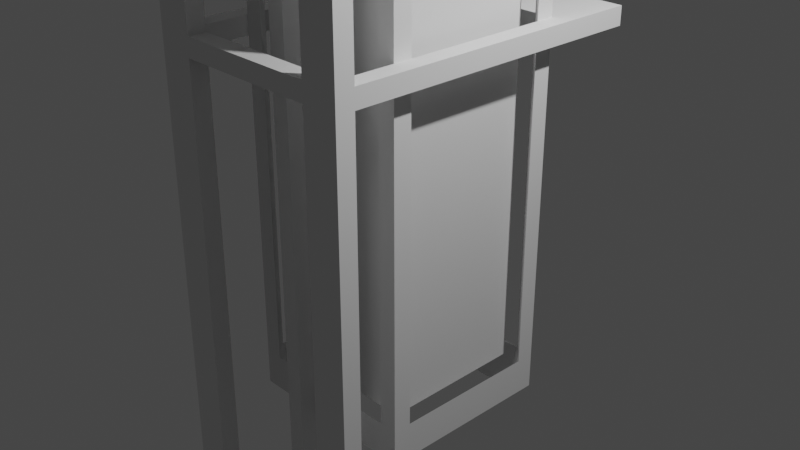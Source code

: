 # Source: FLWlamp.blend  (saved by Blender 2.82.7; exported with 4.5.12 LTS)
import bpy
from mathutils import Matrix  # noqa: F401  (used for matrix-valued properties, if any)

bpy.ops.wm.read_factory_settings(use_empty=True)
scene = bpy.context.scene
scene.name = 'Scene'

# ---- collections
col_collection = bpy.data.collections.new('Collection'); scene.collection.children.link(col_collection)

# ---- world
world_world = bpy.data.worlds.new('World'); scene.world = world_world
world_world.use_nodes = True; world_world.node_tree.nodes.clear()
_N = world_world.node_tree.nodes; _L = world_world.node_tree.links
n0 = _N.new('ShaderNodeOutputWorld'); n0.name = 'World Output'; n0.location = (300, 300)
n1 = _N.new('ShaderNodeBackground'); n1.name = 'Background'; n1.location = (10, 300)
n1.inputs[0].default_value = (0.05088, 0.05088, 0.05088, 1.0)
_L.new(n1.outputs[0], n0.inputs[0])
n0.is_active_output = True
world_world.color = (0.05088, 0.05088, 0.05088)
world_world.use_sun_shadow = False
world_world.sun_shadow_jitter_overblur = 0.0

# ---- cameras
cam_camera = bpy.data.cameras.new('Camera')
cam_camera.clip_end = 100.0
cam_camera.ortho_scale = 7.314

# ---- lights
light_light = bpy.data.lights.new('Light', 'POINT')
light_light.transmission_factor = 0.0
light_light.energy = 1000.0
light_light.shadow_soft_size = 0.1
light_light.shadow_maximum_resolution = 0.006
light_light.use_absolute_resolution = True

# ---- meshes
me_cube_001 = bpy.data.meshes.new('Cube.001')
me_cube_001.from_pydata([(-1.0, -1.0, -2.0), (-1.0, -1.0, 4.0), (-1.0, 1.0, -2.0), (-1.0, 1.0, 4.0), (1.0, -1.0, -2.0), (1.0, -1.0, 4.0), (1.0, 1.0, -2.0), (1.0, 1.0, 4.0), (-1.0, -0.8, -1.6), (-1.0, -0.8, 3.6), (-1.0, 0.8, 3.6), (-1.0, 0.8, -1.6), (-0.8, 1.0, -1.6), (-0.8, 1.0, 3.6), (0.8, 1.0, 3.6), (0.8, 1.0, -1.6), (1.0, 0.8, -1.6), (1.0, 0.8, 3.6), (1.0, -0.8, 3.6), (1.0, -0.8, -1.6), (0.8, -1.0, -1.6), (0.8, -1.0, 3.6), (-0.8, -1.0, 3.6), (-0.8, -1.0, -1.6), (-0.8, 0.8, -2.0), (0.8, 0.8, -2.0), (0.8, -0.8, -2.0), (-0.8, -0.8, -2.0), (0.8, 0.8, 4.0), (-0.8, 0.8, 4.0), (-0.8, -0.8, 4.0), (0.8, -0.8, 4.0), (-1.0, 1.0, 1.9), (-1.0, 0.8, 1.9), (-0.8, 1.0, 1.9), (1.0, 1.0, 1.9), (0.8, 1.0, 1.9), (1.0, 0.8, 1.9), (-1.0, -1.0, 1.9), (-1.0, -0.8, 1.9), (-0.8, -1.0, 1.9), (1.0, -1.0, 1.9), (1.0, -0.8, 1.9), (0.8, -1.0, 1.9), (1.0, -1.0, 2.1), (1.0, -0.8, 2.1), (0.8, -1.0, 2.1), (1.0, 1.0, 2.1), (0.8, 1.0, 2.1), (1.0, 0.8, 2.1), (-1.0, -1.0, 2.1), (-1.0, -0.8, 2.1), (-0.8, -1.0, 2.1), (-1.0, 1.0, 2.1), (-1.0, 0.8, 2.1), (-0.8, 1.0, 2.1), (-1.0, 1.8, 2.1), (-1.0, 1.8, 1.9), (-0.8, 1.8, 2.1), (-0.8, 1.8, 1.9), (1.0, 1.8, 2.1), (1.0, 1.8, 1.9), (0.8, 1.8, 2.1), (0.8, 1.8, 1.9), (-1.2, 1.0, 2.1), (-1.2, 1.0, 1.9), (-1.2, 0.8, 2.1), (-1.2, 0.8, 1.9), (-1.2, -1.0, 1.9), (-1.2, -0.8, 1.9), (-1.2, -1.0, 2.1), (-1.2, -0.8, 2.1), (-1.2, 1.8, 2.1), (-1.2, 1.8, 1.9), (-1.0, -1.6, 1.9), (-0.8, -1.6, 1.9), (1.0, -1.6, 2.1), (1.0, -1.6, 1.9), (0.8, -1.6, 2.1), (0.8, -1.6, 1.9), (-1.0, -1.6, 2.1), (-0.8, -1.6, 2.1), (-1.2, -1.6, 1.9), (-1.2, -1.6, 2.1), (1.2, 1.0, 2.1), (1.2, 1.0, 1.9), (1.2, 0.8, 2.1), (1.2, 0.8, 1.9), (1.2, -1.0, 2.1), (1.2, -1.0, 1.9), (1.2, -0.8, 2.1), (1.2, -0.8, 1.9), (1.2, 1.8, 2.1), (1.2, 1.8, 1.9), (1.2, -1.6, 2.1), (1.2, -1.6, 1.9), (-1.0, -1.8, 1.9), (-0.8, -1.8, 1.9), (1.0, -1.8, 2.1), (1.0, -1.8, 1.9), (0.8, -1.8, 2.1), (0.8, -1.8, 1.9), (-1.0, -1.8, 2.1), (-0.8, -1.8, 2.1), (-1.2, -1.8, 1.9), (-1.2, -1.8, 2.1), (1.2, -1.8, 2.1), (1.2, -1.8, 1.9), (1.2, -1.8, 4.0), (1.2, -1.6, 4.0), (1.0, -1.6, 4.0), (1.0, -1.8, 4.0), (0.8, -1.6, 4.0), (-1.0, -1.6, 4.0), (-0.8, -1.6, 4.0), (-1.2, -1.6, 4.0), (0.8, -1.8, 4.0), (-1.0, -1.8, 4.0), (-0.8, -1.8, 4.0), (-1.2, -1.8, 4.0), (1.2, -1.8, 5.0), (1.2, -1.6, 5.0), (1.0, -1.6, 5.0), (1.0, -1.8, 5.0), (0.8, -1.6, 5.0), (-1.0, -1.6, 5.0), (-0.8, -1.6, 5.0), (-1.2, -1.6, 5.0), (0.8, -1.8, 5.0), (-1.0, -1.8, 5.0), (-0.8, -1.8, 5.0), (-1.2, -1.8, 5.0), (-1.0, -1.6, -7.0), (-0.8, -1.6, -7.0), (1.0, -1.6, -7.0), (0.8, -1.6, -7.0), (0.8, -1.8, -7.0), (1.0, -1.8, -7.0), (-1.2, -1.6, -7.0), (1.2, -1.6, -7.0), (-1.0, -1.8, -7.0), (-0.8, -1.8, -7.0), (-1.2, -1.8, -7.0), (1.2, -1.8, -7.0), (-1.2, -1.8, -6.4), (-1.2, -1.6, -6.4), (-0.8, -1.8, -6.4), (0.8, -1.8, -6.4), (1.2, -1.8, -6.4), (1.2, -1.6, -6.4), (1.0, -1.6, -6.4), (0.8, -1.6, -6.4), (1.0, -1.8, -6.4), (-0.8, -1.6, -6.4), (-1.0, -1.6, -6.4), (-1.0, -1.8, -6.4), (0.8, -1.8, 4.4), (-0.8, -1.8, 4.4), (1.0, -1.6, 4.4), (0.8, -1.6, 4.4), (1.2, -1.6, 4.4), (-1.0, -1.6, 4.4), (-0.8, -1.6, 4.4), (-1.0, -1.8, 4.4), (-1.2, -1.8, 4.4), (1.2, -1.8, 4.4), (1.0, -1.8, 4.4), (-1.2, -1.6, 4.4), (0.8, -1.6, 1.9), (0.8, -1.8, 1.9), (1.2, -1.8, 1.9), (0.8, -1.8, -6.4), (1.2, -1.8, -6.4), (0.8, -1.6, -6.4), (-0.2, -1.6, 5.0), (-0.2, -1.8, 5.0), (-0.2, -1.6, 4.4), (-0.2, -1.8, 4.4), (0.2, -1.8, 4.4), (0.2, -1.6, 5.0), (0.2, -1.8, 5.0), (0.2, -1.6, 4.4), (0.4, -1.8, 4.4), (0.4, -1.6, 5.0), (0.4, -1.8, 5.0), (0.4, -1.6, 4.4), (-0.4, -1.6, 5.0), (-0.4, -1.8, 5.0), (-0.4, -1.6, 4.4), (-0.4, -1.8, 4.4), (-0.8, -1.8, 4.8), (0.8, -1.6, 4.8), (-1.0, -1.6, 4.8), (-1.0, -1.8, 4.8), (1.0, -1.8, 4.8), (-1.2, -1.6, 4.8), (0.8, -1.8, 4.8), (1.0, -1.6, 4.8), (1.2, -1.6, 4.8), (-0.8, -1.6, 4.8), (-1.2, -1.8, 4.8), (1.2, -1.8, 4.8), (-0.2, -1.6, 4.8), (-0.2, -1.8, 4.8), (0.2, -1.8, 4.8), (0.2, -1.6, 4.8), (0.4, -1.8, 4.8), (0.4, -1.6, 4.8), (-0.4, -1.6, 4.8), (-0.4, -1.8, 4.8), (-1.2, -1.6, -6.8), (0.8, -1.8, -6.8), (1.2, -1.8, -6.8), (1.0, -1.6, -6.8), (-0.8, -1.6, -6.8), (-1.0, -1.8, -6.8), (-1.2, -1.8, -6.8), (-0.8, -1.8, -6.8), (1.2, -1.6, -6.8), (0.8, -1.6, -6.8), (1.0, -1.8, -6.8), (-1.0, -1.6, -6.8), (-0.2, -1.6, -7.0), (-0.2, -1.8, -7.0), (-0.2, -1.6, -6.4), (-0.2, -1.8, -6.4), (-0.2, -1.6, -6.8), (-0.2, -1.8, -6.8), (0.2, -1.6, -6.4), (0.2, -1.6, -6.8), (0.2, -1.6, -7.0), (0.2, -1.8, -7.0), (0.2, -1.8, -6.4), (0.2, -1.8, -6.8), (0.4, -1.6, -6.4), (0.4, -1.6, -6.8), (0.4, -1.6, -7.0), (0.4, -1.8, -7.0), (0.4, -1.8, -6.4), (0.4, -1.8, -6.8), (-0.4, -1.6, -7.0), (-0.4, -1.8, -7.0), (-0.4, -1.8, -6.4), (-0.4, -1.8, -6.8), (-0.4, -1.6, -6.4), (-0.4, -1.6, -6.8), (-0.4, -1.0, -6.4), (-0.2, -1.0, -6.4), (-0.4, -1.0, -6.8), (-0.2, -1.0, -6.8), (0.2, -1.0, -6.4), (0.2, -1.0, -6.8), (0.4, -1.0, -6.4), (0.4, -1.0, -6.8), (0.4, -1.0, 4.4), (0.2, -1.0, 4.4), (-0.2, -1.0, 4.4), (-0.4, -1.0, 4.4), (-0.2, -1.0, 4.8), (0.2, -1.0, 4.8), (0.4, -1.0, 4.8), (-0.4, -1.0, 4.8), (0.2, -1.2, 4.4), (0.2, -1.2, 4.8), (0.4, -1.2, 4.8), (0.4, -1.2, 4.4), (-0.4, -1.2, 4.4), (-0.4, -1.2, 4.8), (-0.2, -1.2, 4.8), (-0.2, -1.2, 4.4), (0.2, -1.2, -6.4), (0.4, -1.2, -6.4), (0.4, -1.2, -6.8), (0.2, -1.2, -6.8), (-0.2, -1.2, -6.8), (-0.4, -1.2, -6.8), (-0.4, -1.2, -6.4), (-0.2, -1.2, -6.4), (0.2, -1.0, 4.0), (0.2, -1.0, 3.6), (0.2, -0.8, 4.0), (0.4, -1.0, 4.0), (0.4, -1.0, 3.6), (0.4, -0.8, 4.0), (-0.396, -1.0, 4.0), (-0.4, -1.0, 3.6), (-0.4, -0.8, 4.0), (-0.2, -1.0, 4.0), (-0.2, -1.0, 3.6), (-0.2, -0.8, 4.0), (0.2, -1.0, -2.0), (0.2, -1.0, -1.6), (0.2, -0.8, -2.0), (0.4, -1.0, -2.0), (0.4, -1.0, -1.6), (0.4, -0.8, -2.0), (-0.4, -1.0, -2.0), (-0.4, -1.0, -1.6), (-0.4, -0.8, -2.0), (-0.2, -1.0, -2.0), (-0.2, -1.0, -1.6), (-0.2, -0.8, -2.0)], [], [(23, 8, 27), (17, 14, 28), (22, 9, 30), (13, 10, 29), (12, 11, 24), (21, 18, 31), (50, 1, 9, 51), (1, 3, 10, 9), (32, 2, 11, 33), (2, 0, 8, 11), (53, 3, 13, 55), (3, 7, 14, 13), (35, 6, 15, 36), (6, 2, 12, 15), (47, 7, 17, 49), (7, 5, 18, 17), (41, 4, 19, 42), (4, 6, 16, 19), (44, 5, 21, 46), (284, 1, 22, 285), (38, 0, 23, 40), (293, 4, 20, 294), (2, 6, 25, 24), (6, 4, 26, 25), (296, 0, 27, 298), (0, 2, 24, 27), (7, 3, 29, 28), (3, 1, 30, 29), (281, 5, 31, 283), (5, 7, 28, 31), (20, 19, 26), (16, 15, 25), (39, 40, 23, 8), (297, 298, 27, 23), (8, 27, 24, 11), (12, 24, 25, 15), (16, 25, 26, 19), (48, 49, 17, 14), (18, 31, 28, 17), (282, 283, 31, 21), (14, 28, 29, 13), (10, 29, 30, 9), (54, 55, 13, 10), (45, 46, 21, 18), (11, 12, 34, 33), (2, 32, 34, 12), (50, 51, 71, 70), (15, 16, 37, 36), (6, 35, 37, 16), (35, 36, 63, 61), (51, 52, 40, 39), (40, 52, 50, 38), (0, 38, 39, 8), (19, 20, 43, 42), (4, 41, 43, 20), (60, 47, 84, 92), (5, 44, 45, 18), (42, 43, 46, 45), (61, 60, 92, 93), (7, 47, 48, 14), (36, 37, 49, 48), (47, 49, 86, 84), (1, 50, 52, 22), (9, 22, 52, 51), (39, 33, 67, 69), (3, 53, 54, 10), (33, 34, 55, 54), (39, 38, 68, 69), (48, 47, 60, 62), (53, 56, 72, 64), (77, 41, 89, 95), (60, 61, 63, 62), (57, 56, 58, 59), (59, 63, 62, 58), (34, 36, 63, 59), (53, 55, 58, 56), (37, 42, 91, 87), (48, 55, 58, 62), (34, 32, 57, 59), (64, 65, 67, 66), (68, 70, 71, 69), (65, 64, 72, 73), (67, 66, 71, 69), (54, 53, 64, 66), (57, 32, 65, 73), (56, 57, 73, 72), (32, 33, 67, 65), (50, 70, 83, 80), (54, 51, 71, 66), (76, 78, 112, 110), (220, 211, 136, 137), (83, 82, 104, 105), (102, 103, 118, 117), (46, 43, 41, 44), (75, 74, 80, 81), (68, 38, 74, 82), (70, 68, 82, 83), (88, 89, 91, 90), (89, 88, 94, 95), (85, 84, 86, 87), (87, 91, 90, 86), (84, 85, 93, 92), (219, 213, 134, 135), (41, 42, 91, 89), (45, 49, 86, 90), (35, 61, 93, 85), (44, 76, 94, 88), (37, 35, 85, 87), (45, 44, 88, 90), (34, 36, 48, 55), (54, 51, 39, 33), (37, 42, 45, 49), (102, 96, 97, 103), (99, 98, 100, 101), (100, 101, 97, 103), (96, 102, 105, 104), (98, 99, 107, 106), (83, 105, 119, 115), (218, 212, 143, 139), (95, 94, 106, 107), (81, 80, 113, 114), (216, 210, 138, 142), (94, 76, 110, 109), (239, 211, 136, 237), (200, 193, 129, 131), (199, 192, 125, 126), (198, 197, 122, 121), (209, 190, 130, 187), (197, 191, 124, 122), (100, 98, 111, 116), (106, 94, 109, 108), (147, 101, 169, 171), (98, 106, 108, 111), (80, 83, 115, 113), (105, 102, 117, 119), (126, 125, 129, 130), (121, 122, 123, 120), (122, 124, 128, 123), (183, 124, 128, 184), (125, 127, 131, 129), (201, 198, 121, 120), (196, 194, 123, 128), (207, 191, 124, 183), (194, 201, 120, 123), (193, 190, 130, 129), (192, 195, 127, 125), (195, 200, 131, 127), (132, 133, 141, 140), (135, 134, 137, 136), (138, 132, 140, 142), (134, 139, 143, 137), (240, 133, 141, 241), (221, 214, 133, 132), (217, 215, 140, 141), (212, 220, 137, 143), (210, 221, 132, 138), (215, 216, 142, 140), (213, 218, 139, 134), (245, 214, 133, 240), (147, 151, 173, 171), (77, 95, 149, 150), (96, 104, 144, 155), (82, 74, 154, 145), (107, 99, 152, 148), (97, 96, 155, 146), (74, 75, 153, 154), (146, 153, 75, 97), (104, 82, 145, 144), (95, 107, 148, 149), (79, 77, 150, 151), (99, 101, 147, 152), (115, 119, 164, 167), (113, 115, 167, 161), (117, 118, 157, 163), (111, 108, 165, 166), (116, 111, 166, 156), (108, 109, 160, 165), (110, 112, 159, 158), (244, 242, 146, 153), (109, 110, 158, 160), (114, 113, 161, 162), (119, 117, 163, 164), (44, 41, 77, 76), (75, 79, 78, 81), (79, 78, 76, 77), (50, 80, 74, 38), (78, 100, 103, 81), (79, 151, 173, 168), (148, 107, 170, 172), (101, 79, 168, 169), (171, 173, 168, 169), (188, 162, 157, 189), (156, 159, 112, 78, 100, 116), (114, 162, 157, 118, 103, 81), (181, 176, 177, 178), (208, 202, 174, 186), (186, 174, 175, 187), (204, 203, 175, 180), (206, 204, 180, 184), (185, 181, 178, 182), (202, 205, 179, 174), (174, 179, 180, 175), (159, 185, 182, 156), (196, 206, 184, 128), (205, 207, 183, 179), (179, 183, 184, 180), (126, 186, 187, 130), (199, 208, 186, 126), (176, 188, 189, 177), (203, 209, 187, 175), (177, 189, 209, 203), (162, 188, 208, 199), (264, 263, 259, 260), (156, 182, 206, 196), (176, 181, 205, 202), (182, 178, 204, 206), (178, 177, 203, 204), (263, 262, 255, 259), (167, 164, 200, 195), (161, 167, 195, 192), (163, 157, 190, 193), (166, 165, 201, 194), (185, 159, 191, 207), (156, 166, 194, 196), (165, 160, 198, 201), (158, 159, 191, 197), (189, 157, 190, 209), (160, 158, 197, 198), (162, 161, 192, 199), (164, 163, 193, 200), (244, 153, 214, 245), (150, 149, 218, 213), (155, 144, 216, 215), (145, 154, 221, 210), (148, 152, 220, 212), (146, 155, 215, 217), (154, 153, 214, 221), (238, 147, 211, 239), (144, 145, 210, 216), (149, 148, 212, 218), (151, 150, 213, 219), (152, 147, 211, 220), (242, 225, 227, 243), (228, 224, 226, 229), (228, 232, 225, 224), (229, 226, 222, 230), (230, 222, 223, 231), (243, 227, 223, 241), (236, 230, 231, 237), (235, 229, 230, 236), (234, 238, 232, 228), (271, 270, 250, 252), (225, 232, 233, 227), (227, 233, 231, 223), (151, 234, 235, 219), (151, 147, 238, 234), (219, 235, 236, 135), (135, 236, 237, 136), (232, 238, 239, 233), (233, 239, 237, 231), (217, 243, 241, 141), (146, 242, 243, 217), (275, 274, 249, 248), (224, 225, 242, 244), (226, 245, 240, 222), (222, 240, 241, 223), (252, 250, 251, 253), (247, 246, 248, 249), (277, 276, 246, 247), (276, 275, 248, 246), (274, 277, 247, 249), (273, 272, 253, 251), (270, 273, 251, 250), (272, 271, 252, 253), (255, 254, 260, 259), (257, 256, 258, 261), (267, 266, 257, 261), (268, 267, 261, 258), (266, 269, 256, 257), (262, 265, 254, 255), (269, 268, 258, 256), (265, 264, 260, 254), (185, 207, 264, 265), (181, 185, 265, 262), (205, 181, 262, 263), (207, 205, 263, 264), (176, 202, 268, 269), (188, 176, 269, 266), (202, 208, 267, 268), (208, 188, 266, 267), (235, 234, 271, 272), (228, 229, 273, 270), (229, 235, 272, 273), (234, 228, 270, 271), (226, 224, 277, 274), (244, 245, 275, 276), (224, 244, 276, 277), (245, 226, 274, 275), (262, 265, 271, 270), (266, 269, 277, 276), (288, 289, 280, 279), (287, 278, 280, 289), (281, 278, 279, 282), (5, 281, 282, 21), (279, 280, 283, 282), (278, 281, 283, 280), (255, 254, 281, 278), (1, 284, 286, 30), (22, 30, 286, 285), (287, 284, 285, 288), (278, 287, 288, 279), (284, 287, 289, 286), (285, 286, 289, 288), (256, 257, 284, 287), (294, 295, 292, 291), (293, 290, 292, 295), (299, 290, 291, 300), (4, 293, 295, 26), (20, 26, 295, 294), (290, 293, 294, 291), (0, 296, 297, 23), (300, 301, 298, 297), (299, 296, 298, 301), (290, 299, 301, 292), (291, 292, 301, 300), (296, 299, 300, 297), (279, 282, 294, 291), (288, 285, 297, 300), (247, 246, 296, 299), (250, 290, 293, 252), (265, 271, 252, 293, 294, 282, 281, 254), (266, 276, 246, 296, 297, 285, 284, 257), (270, 262, 255, 278, 279, 291, 290, 250), (277, 269, 256, 287, 288, 300, 299, 247)])
_uv = me_cube_001.uv_layers.new(name='UVMap')
_uv.uv.foreach_set('vector', [0.0, 0.0, 0.0, 0.0, 0.0, 0.0, 0.0, 0.0, 0.0, 0.0, 0.0, 0.0, 0.0, 0.0, 0.0, 0.0, 0.0, 0.0, 0.0, 0.0, 0.0, 0.0, 0.0, 0.0, 0.0, 0.0, 0.0, 0.0, 0.0, 0.0, 0.0, 0.0, 0.0, 0.0, 0.0, 0.0, 0.5625, 0.0, 0.625, 0.0, 0.6114, 0.03386, 0.5557, 0.03386, 0.625, 0.0, 0.625, 0.25, 0.6114, 0.2161, 0.6114, 0.03386, 0.5, 0.25, 0.375, 0.25, 0.3886, 0.2161, 0.5, 0.2161, 0.375, 0.25, 0.375, 0.0, 0.3886, 0.03386, 0.3886, 0.2161, 0.5625, 0.25, 0.625, 0.25, 0.6114, 0.2839, 0.5557, 0.2839, 0.625, 0.25, 0.625, 0.5, 0.6114, 0.4661, 0.6114, 0.2839, 0.5, 0.5, 0.375, 0.5, 0.3886, 0.4661, 0.5, 0.4661, 0.375, 0.5, 0.375, 0.25, 0.3886, 0.2839, 0.3886, 0.4661, 0.5625, 0.5, 0.625, 0.5, 0.6114, 0.5339, 0.5557, 0.5339, 0.625, 0.5, 0.625, 0.75, 0.6114, 0.7161, 0.6114, 0.5339, 0.5, 0.75, 0.375, 0.75, 0.3886, 0.7161, 0.5, 0.7161, 0.375, 0.75, 0.375, 0.5, 0.3886, 0.5339, 0.3886, 0.7161, 0.5625, 0.75, 0.625, 0.75, 0.6114, 0.7839, 0.5557, 0.7839, 0.625, 0.9368, 0.625, 1.0, 0.6114, 0.9661, 0.6114, 0.92, 0.5, 1.0, 0.375, 1.0, 0.3886, 0.9661, 0.5, 0.9661, 0.375, 0.8125, 0.375, 0.75, 0.3886, 0.7839, 0.3886, 0.8294, 0.125, 0.5, 0.375, 0.5, 0.3556, 0.5194, 0.1444, 0.5194, 0.375, 0.5, 0.375, 0.75, 0.3556, 0.7306, 0.3556, 0.5194, 0.1875, 0.75, 0.125, 0.75, 0.1444, 0.7306, 0.1972, 0.7306, 0.125, 0.75, 0.125, 0.5, 0.1444, 0.5194, 0.1444, 0.7306, 0.625, 0.5, 0.875, 0.5, 0.8556, 0.5194, 0.6444, 0.5194, 0.875, 0.5, 0.875, 0.75, 0.8556, 0.7306, 0.8556, 0.5194, 0.6861, 0.75, 0.625, 0.75, 0.6444, 0.7306, 0.696, 0.7306, 0.625, 0.75, 0.625, 0.5, 0.6444, 0.5194, 0.6444, 0.7306, 0.0, 0.0, 0.0, 0.0, 0.0, 0.0, 0.0, 0.0, 0.0, 0.0, 0.0, 0.0, 0.0, 0.0, 0.1943, 0.4831, 0.3886, 0.9661, 0.0, 0.0, 0.0, 0.0, 0.1083, 0.548, 0.1444, 0.7306, 0.0, 0.0, 0.0, 0.0, 0.0, 0.0, 0.1444, 0.5194, 0.0, 0.0, 0.0, 0.0, 0.0, 0.0, 0.3556, 0.5194, 0.0, 0.0, 0.0, 0.0, 0.0, 0.0, 0.3556, 0.7306, 0.0, 0.0, 0.0, 0.0, 0.4586, 0.4004, 0.6114, 0.5339, 0.0, 0.0, 0.0, 0.0, 0.0, 0.0, 0.6444, 0.5194, 0.0, 0.0, 0.0, 0.0, 0.4869, 0.5521, 0.6444, 0.7306, 0.0, 0.0, 0.0, 0.0, 0.0, 0.0, 0.8556, 0.5194, 0.0, 0.0, 0.0, 0.0, 0.0, 0.0, 0.8556, 0.7306, 0.0, 0.0, 0.0, 0.0, 0.4586, 0.2129, 0.6114, 0.2839, 0.0, 0.0, 0.0, 0.0, 0.4586, 0.5879, 0.6114, 0.7839, 0.0, 0.0, 0.0, 0.0, 0.0, 0.0, 0.3057, 0.1419, 0.0, 0.0, 0.375, 0.25, 0.5, 0.25, 0.5, 0.2839, 0.3886, 0.2839, 0.5625, 0.0, 0.5557, 0.03386, 0.5557, 0.03386, 0.5625, 0.0, 0.0, 0.0, 0.0, 0.0, 0.3057, 0.2669, 0.0, 0.0, 0.375, 0.5, 0.5, 0.5, 0.5, 0.5339, 0.3886, 0.5339, 0.5, 0.5, 0.5, 0.4661, 0.5, 0.4661, 0.5, 0.5, 0.0, 0.0, 0.09714, 0.2415, 0.1943, 0.4831, 0.0, 0.0, 0.1943, 0.4831, 0.09714, 0.2415, 0.5625, 1.0, 0.5, 1.0, 0.375, 0.0, 0.5, 0.0, 0.5, 0.03386, 0.3886, 0.03386, 0.0, 0.0, 0.0, 0.0, 0.3057, 0.3919, 0.0, 0.0, 0.375, 0.75, 0.5, 0.75, 0.5, 0.7839, 0.3886, 0.7839, 0.5625, 0.5, 0.5625, 0.5, 0.5625, 0.5, 0.5625, 0.5, 0.625, 0.75, 0.5625, 0.75, 0.5557, 0.7161, 0.6114, 0.7161, 0.0, 0.0, 0.3057, 0.3919, 0.4586, 0.5879, 0.0, 0.0, 0.5, 0.5, 0.5625, 0.5, 0.5625, 0.5, 0.5, 0.5, 0.625, 0.5, 0.5625, 0.5, 0.5557, 0.4661, 0.6114, 0.4661, 0.0, 0.0, 0.3057, 0.2669, 0.4586, 0.4004, 0.0, 0.0, 0.5625, 0.5, 0.5557, 0.5339, 0.5557, 0.5339, 0.5625, 0.5, 0.625, 1.0, 0.5625, 1.0, 0.5557, 0.9661, 0.6114, 0.9661, 0.0, 0.0, 0.0, 0.0, 0.09714, 0.2415, 0.0, 0.0, 0.0, 0.0, 0.0, 0.0, 0.0, 0.0, 0.0, 0.0, 0.625, 0.25, 0.5625, 0.25, 0.5557, 0.2161, 0.6114, 0.2161, 0.0, 0.0, 0.3057, 0.1419, 0.4586, 0.2129, 0.0, 0.0, 0.5, 0.03386, 0.5, 0.0, 0.5, 0.0, 0.5, 0.03386, 0.5557, 0.4661, 0.5625, 0.5, 0.5625, 0.5, 0.5557, 0.4661, 0.5625, 0.25, 0.5625, 0.25, 0.5625, 0.25, 0.5625, 0.25, 0.5, 0.75, 0.5, 0.75, 0.5, 0.75, 0.5, 0.75, 0.5625, 0.5, 0.5, 0.5, 0.5, 0.4661, 0.5557, 0.4661, 0.5, 0.25, 0.5625, 0.25, 0.5557, 0.2839, 0.5, 0.2839, 0.5, 0.2839, 0.5, 0.4661, 0.5557, 0.4661, 0.5557, 0.2839, 0.0, 0.0, 0.0, 0.0, 0.0, 0.0, 0.0, 0.0, 0.5625, 0.25, 0.5557, 0.2839, 0.5557, 0.2839, 0.5625, 0.25, 0.0, 0.0, 0.0, 0.0, 0.0, 0.0, 0.0, 0.0, 0.0, 0.0, 0.0, 0.0, 0.0, 0.0, 0.0, 0.0, 0.5, 0.2839, 0.5, 0.25, 0.5, 0.25, 0.5, 0.2839, 0.5625, 0.25, 0.5, 0.25, 0.5, 0.2161, 0.5557, 0.2161, 0.5, 0.0, 0.5625, 0.0, 0.5557, 0.03386, 0.5, 0.03386, 0.5, 0.25, 0.5625, 0.25, 0.5625, 0.25, 0.5, 0.25, 0.5, 0.2161, 0.5557, 0.2161, 0.5557, 0.03386, 0.5, 0.03386, 0.5557, 0.2161, 0.5625, 0.25, 0.5625, 0.25, 0.5557, 0.2161, 0.5, 0.25, 0.5, 0.25, 0.5, 0.25, 0.5, 0.25, 0.5625, 0.25, 0.5, 0.25, 0.5, 0.25, 0.5625, 0.25, 0.5, 0.25, 0.5, 0.2161, 0.5, 0.2161, 0.5, 0.25, 0.5625, 0.0, 0.5625, 0.0, 0.5625, 0.0, 0.5625, 0.0, 0.0, 0.0, 0.0, 0.0, 0.0, 0.0, 0.0, 0.0, 0.5625, 0.75, 0.5557, 0.7839, 0.5557, 0.7839, 0.5625, 0.75, 0.5, 0.75, 0.5, 0.7839, 0.5, 0.7839, 0.5, 0.75, 0.5625, 0.0, 0.5, 0.0, 0.5, 0.0, 0.5625, 0.0, 0.5625, 1.0, 0.5557, 0.9661, 0.5557, 0.9661, 0.5625, 1.0, 0.5557, 0.7839, 0.5, 0.7839, 0.5, 0.75, 0.5625, 0.75, 0.0, 0.0, 0.5, 1.0, 0.5625, 1.0, 0.0, 0.0, 0.5, 0.0, 0.5, 0.0, 0.5, 0.0, 0.5, 0.0, 0.5625, 0.0, 0.5, 0.0, 0.5, 0.0, 0.5625, 0.0, 0.5625, 0.75, 0.5, 0.75, 0.5, 0.7161, 0.5557, 0.7161, 0.5, 0.75, 0.5625, 0.75, 0.5625, 0.75, 0.5, 0.75, 0.5, 0.5, 0.5625, 0.5, 0.5557, 0.5339, 0.5, 0.5339, 0.5, 0.5339, 0.5, 0.7161, 0.5557, 0.7161, 0.5557, 0.5339, 0.5625, 0.5, 0.5, 0.5, 0.5, 0.5, 0.5625, 0.5, 0.5, 0.7839, 0.5, 0.75, 0.5, 0.75, 0.5, 0.7839, 0.5, 0.75, 0.5, 0.7161, 0.5, 0.7161, 0.5, 0.75, 0.0, 0.0, 0.0, 0.0, 0.0, 0.0, 0.0, 0.0, 0.5, 0.5, 0.5, 0.5, 0.5, 0.5, 0.5, 0.5, 0.5625, 0.75, 0.5625, 0.75, 0.5625, 0.75, 0.5625, 0.75, 0.5, 0.5339, 0.5, 0.5, 0.5, 0.5, 0.5, 0.5339, 0.5557, 0.7161, 0.5625, 0.75, 0.5625, 0.75, 0.5557, 0.7161, 0.0, 0.0, 0.0, 0.0, 0.0, 0.0, 0.0, 0.0, 0.0, 0.0, 0.0, 0.0, 0.0, 0.0, 0.0, 0.0, 0.0, 0.0, 0.0, 0.0, 0.0, 0.0, 0.0, 0.0, 0.5625, 1.0, 0.5, 1.0, 0.5, 0.9661, 0.5557, 0.9661, 0.5, 0.75, 0.5625, 0.75, 0.5557, 0.7839, 0.5, 0.7839, 0.5557, 0.7839, 0.5, 0.7839, 0.5, 0.9661, 0.5557, 0.9661, 0.5, 1.0, 0.5625, 1.0, 0.5625, 1.0, 0.5, 1.0, 0.5625, 0.75, 0.5, 0.75, 0.5, 0.75, 0.5625, 0.75, 0.5625, 0.0, 0.5625, 0.0, 0.5625, 0.0, 0.5625, 0.0, 0.5, 0.75, 0.5, 0.75, 0.5, 0.75, 0.5, 0.75, 0.5, 0.75, 0.5625, 0.75, 0.5625, 0.75, 0.5, 0.75, 0.5557, 0.9661, 0.5625, 1.0, 0.5625, 1.0, 0.5557, 0.9661, 0.5, 0.0, 0.5, 0.0, 0.5, 0.0, 0.5, 0.0, 0.5625, 0.75, 0.5625, 0.75, 0.5625, 0.75, 0.5625, 0.75, 0.5, 0.8063, 0.5, 0.7839, 0.5, 0.7839, 0.5, 0.8063, 0.5625, 1.0, 0.5625, 1.0, 0.5625, 1.0, 0.5625, 1.0, 0.5557, 0.9661, 0.5625, 1.0, 0.5625, 1.0, 0.5557, 0.9661, 0.5625, 0.75, 0.5625, 0.75, 0.5625, 0.75, 0.5625, 0.75, 0.5557, 0.9206, 0.5557, 0.9661, 0.5557, 0.9661, 0.5557, 0.9206, 0.5625, 0.75, 0.5557, 0.7839, 0.5557, 0.7839, 0.5625, 0.75, 0.5557, 0.7839, 0.5625, 0.75, 0.5625, 0.75, 0.5557, 0.7839, 0.5625, 0.75, 0.5625, 0.75, 0.5625, 0.75, 0.5625, 0.75, 0.5, 0.7839, 0.5, 0.7839, 0.5, 0.7839, 0.5, 0.7839, 0.5625, 0.75, 0.5625, 0.75, 0.5625, 0.75, 0.5625, 0.75, 0.5625, 0.0, 0.5625, 0.0, 0.5625, 0.0, 0.5625, 0.0, 0.5625, 1.0, 0.5625, 1.0, 0.5625, 1.0, 0.5625, 1.0, 0.5557, 0.9661, 0.5625, 1.0, 0.5625, 1.0, 0.5557, 0.9661, 0.5625, 0.75, 0.5625, 0.75, 0.5625, 0.75, 0.5625, 0.75, 0.5625, 0.75, 0.5557, 0.7839, 0.5557, 0.7839, 0.5625, 0.75, 0.0, 0.0, 0.0, 0.0, 0.0, 0.0, 0.0, 0.0, 0.5625, 0.0, 0.5625, 0.0, 0.5625, 0.0, 0.5625, 0.0, 0.5625, 0.75, 0.5625, 0.75, 0.5625, 0.75, 0.5625, 0.75, 0.5557, 0.7839, 0.5625, 0.75, 0.5625, 0.75, 0.5557, 0.7839, 0.0, 0.0, 0.0, 0.0, 0.0, 0.0, 0.0, 0.0, 0.5625, 0.75, 0.5625, 0.75, 0.5625, 0.75, 0.5625, 0.75, 0.5625, 1.0, 0.5557, 0.9661, 0.5557, 0.9661, 0.5625, 1.0, 0.5625, 0.0, 0.5625, 0.0, 0.5625, 0.0, 0.5625, 0.0, 0.5625, 0.0, 0.5625, 0.0, 0.5625, 0.0, 0.5625, 0.0, 0.5, 1.0, 0.5, 0.9661, 0.5, 0.9661, 0.5, 1.0, 0.5, 0.7839, 0.5, 0.75, 0.5, 0.75, 0.5, 0.7839, 0.5, 0.0, 0.5, 0.0, 0.5, 0.0, 0.5, 0.0, 0.5, 0.75, 0.5, 0.75, 0.5, 0.75, 0.5, 0.75, 0.0, 0.0, 0.0, 0.0, 0.0, 0.0, 0.0, 0.0, 0.5, 1.0, 0.5, 0.9661, 0.5, 0.9661, 0.5, 1.0, 0.5, 0.9661, 0.5, 1.0, 0.5, 1.0, 0.5, 0.9661, 0.5, 0.75, 0.5, 0.75, 0.5, 0.75, 0.5, 0.75, 0.5, 0.0, 0.5, 0.0, 0.5, 0.0, 0.5, 0.0, 0.5, 1.0, 0.5, 1.0, 0.5, 1.0, 0.5, 1.0, 0.5, 0.75, 0.5, 0.75, 0.5, 0.75, 0.5, 0.75, 0.0, 0.0, 0.0, 0.0, 0.0, 0.0, 0.0, 0.0, 0.5, 0.7839, 0.0, 0.0, 0.0, 0.0, 0.5, 0.7839, 0.5, 0.75, 0.5, 0.75, 0.5, 0.75, 0.5, 0.75, 0.5, 1.0, 0.5, 1.0, 0.5, 1.0, 0.5, 1.0, 0.5, 0.0, 0.5, 0.0, 0.5, 0.0, 0.5, 0.0, 0.5, 0.75, 0.5, 0.75, 0.5, 0.75, 0.5, 0.75, 0.5, 0.9661, 0.5, 1.0, 0.5, 1.0, 0.5, 0.9661, 0.5, 1.0, 0.5, 0.9661, 0.5, 0.9661, 0.5, 1.0, 0.5, 0.9661, 0.0, 0.0, 0.5, 0.9661, 0.5, 0.9661, 0.5, 0.0, 0.5, 0.0, 0.5, 0.0, 0.5, 0.0, 0.5, 0.75, 0.5, 0.75, 0.5, 0.75, 0.5, 0.75, 0.5, 0.7839, 0.5, 0.75, 0.5, 0.75, 0.5, 0.7839, 0.5, 0.75, 0.5, 0.7839, 0.5, 0.7839, 0.5, 0.75, 0.5625, 0.0, 0.5625, 0.0, 0.5625, 0.0, 0.5625, 0.0, 0.5625, 0.0, 0.5625, 0.0, 0.5625, 0.0, 0.5625, 0.0, 0.5625, 1.0, 0.5557, 0.9661, 0.5557, 0.9661, 0.5625, 1.0, 0.5625, 0.75, 0.5625, 0.75, 0.5625, 0.75, 0.5625, 0.75, 0.5557, 0.7839, 0.5625, 0.75, 0.5625, 0.75, 0.5557, 0.7839, 0.5625, 0.75, 0.5625, 0.75, 0.5625, 0.75, 0.5625, 0.75, 0.5625, 0.75, 0.5557, 0.7839, 0.5557, 0.7839, 0.5625, 0.75, 0.0, 0.0, 0.5, 0.9198, 0.5, 0.9661, 0.0, 0.0, 0.5625, 0.75, 0.5625, 0.75, 0.5625, 0.75, 0.5625, 0.75, 0.5557, 0.9661, 0.5625, 1.0, 0.5625, 1.0, 0.5557, 0.9661, 0.5625, 1.0, 0.5625, 1.0, 0.5625, 1.0, 0.5625, 1.0, 0.5625, 0.75, 0.5, 0.75, 0.5, 0.75, 0.5625, 0.75, 0.0, 0.0, 0.0, 0.0, 0.0, 0.0, 0.0, 0.0, 0.0, 0.0, 0.0, 0.0, 0.5625, 0.75, 0.5, 0.75, 0.5625, 1.0, 0.5625, 1.0, 0.5, 0.0, 0.5, 1.0, 0.0, 0.0, 0.0, 0.0, 0.0, 0.0, 0.0, 0.0, 0.5, 0.7839, 0.5, 0.7839, 0.5, 0.7839, 0.5, 0.7839, 0.5, 0.75, 0.5, 0.75, 0.5, 0.75, 0.5, 0.75, 0.0, 0.0, 0.0, 0.0, 0.0, 0.0, 0.0, 0.0, 0.5, 0.7839, 0.5, 0.7839, 0.0, 0.0, 0.5, 0.7839, 0.0, 0.0, 0.0, 0.0, 0.5557, 0.9661, 0.5557, 0.9206, 0.5557, 0.7839, 0.0, 0.0, 0.5557, 0.7839, 0.5557, 0.7839, 0.0, 0.0, 0.5557, 0.7839, 0.5557, 0.9661, 0.5557, 0.9661, 0.5557, 0.9661, 0.5557, 0.9661, 0.5557, 0.9661, 0.0, 0.0, 0.0, 0.0, 0.0, 0.0, 0.5557, 0.875, 0.5557, 0.8285, 0.0, 0.0, 0.0, 0.0, 0.0, 0.0, 0.0, 0.0, 0.0, 0.0, 0.0, 0.0, 0.0, 0.0, 0.0, 0.0, 0.5557, 0.8285, 0.5557, 0.875, 0.5557, 0.875, 0.5557, 0.8285, 0.5557, 0.8062, 0.5557, 0.8285, 0.5557, 0.8285, 0.5557, 0.8062, 0.0, 0.0, 0.0, 0.0, 0.5557, 0.8285, 0.5557, 0.8062, 0.0, 0.0, 0.0, 0.0, 0.0, 0.0, 0.0, 0.0, 0.0, 0.0, 0.0, 0.0, 0.0, 0.0, 0.0, 0.0, 0.0, 0.0, 0.0, 0.0, 0.5557, 0.8062, 0.5557, 0.7839, 0.5557, 0.7839, 0.5557, 0.8062, 0.5557, 0.8062, 0.5557, 0.7839, 0.0, 0.0, 0.0, 0.0, 0.0, 0.0, 0.0, 0.0, 0.0, 0.0, 0.0, 0.0, 0.0, 0.0, 0.0, 0.0, 0.0, 0.0, 0.0, 0.0, 0.0, 0.0, 0.0, 0.0, 0.0, 0.0, 0.0, 0.0, 0.0, 0.0, 0.0, 0.0, 0.0, 0.0, 0.0, 0.0, 0.5557, 0.9206, 0.5557, 0.875, 0.5557, 0.875, 0.5557, 0.9206, 0.5557, 0.9206, 0.5557, 0.875, 0.5557, 0.875, 0.5557, 0.9206, 0.5557, 0.9206, 0.5557, 0.875, 0.0, 0.0, 0.0, 0.0, 0.0, 0.0, 0.0, 0.0, 0.0, 0.0, 0.0, 0.0, 0.0, 0.0, 0.0, 0.0, 0.5557, 0.7839, 0.5557, 0.8062, 0.5557, 0.8062, 0.5557, 0.7839, 0.0, 0.0, 0.0, 0.0, 0.0, 0.0, 0.0, 0.0, 0.5557, 0.8062, 0.5557, 0.8285, 0.5557, 0.8285, 0.5557, 0.8062, 0.5557, 0.8285, 0.5557, 0.875, 0.5557, 0.875, 0.5557, 0.8285, 0.0, 0.0, 0.0, 0.0, 0.0, 0.0, 0.0, 0.0, 0.5625, 0.0, 0.5625, 0.0, 0.5625, 0.0, 0.5625, 0.0, 0.5625, 0.0, 0.5625, 0.0, 0.5625, 0.0, 0.5625, 0.0, 0.5625, 1.0, 0.5557, 0.9661, 0.5557, 0.9661, 0.5625, 1.0, 0.5625, 0.75, 0.5625, 0.75, 0.5625, 0.75, 0.5625, 0.75, 0.0, 0.0, 0.0, 0.0, 0.0, 0.0, 0.0, 0.0, 0.5557, 0.7839, 0.5625, 0.75, 0.5625, 0.75, 0.5557, 0.7839, 0.5625, 0.75, 0.5625, 0.75, 0.5625, 0.75, 0.5625, 0.75, 0.5625, 0.75, 0.5557, 0.7839, 0.5557, 0.7839, 0.5625, 0.75, 0.5557, 0.9206, 0.5557, 0.9661, 0.5557, 0.9661, 0.5557, 0.9206, 0.5625, 0.75, 0.5625, 0.75, 0.5625, 0.75, 0.5625, 0.75, 0.5557, 0.9661, 0.5625, 1.0, 0.5625, 1.0, 0.5557, 0.9661, 0.5625, 1.0, 0.5625, 1.0, 0.5625, 1.0, 0.5625, 1.0, 0.0, 0.0, 0.0, 0.0, 0.0, 0.0, 0.0, 0.0, 0.5, 0.75, 0.5, 0.75, 0.5, 0.75, 0.5, 0.75, 0.5, 1.0, 0.5, 1.0, 0.5, 1.0, 0.5, 1.0, 0.5, 0.0, 0.5, 0.0, 0.5, 0.0, 0.5, 0.0, 0.5, 0.75, 0.5, 0.75, 0.5, 0.75, 0.5, 0.75, 0.5, 0.9661, 0.5, 1.0, 0.5, 1.0, 0.5, 0.9661, 0.5, 1.0, 0.5, 0.9661, 0.5, 0.9661, 0.5, 1.0, 0.5, 0.8063, 0.5, 0.7839, 0.5, 0.7839, 0.5, 0.8063, 0.5, 0.0, 0.5, 0.0, 0.5, 0.0, 0.5, 0.0, 0.5, 0.75, 0.5, 0.75, 0.5, 0.75, 0.5, 0.75, 0.5, 0.7839, 0.5, 0.75, 0.5, 0.75, 0.5, 0.7839, 0.5, 0.75, 0.5, 0.7839, 0.5, 0.7839, 0.5, 0.75, 0.5, 0.9198, 0.5, 0.8735, 0.5, 0.8735, 0.5, 0.9198, 0.0, 0.0, 0.0, 0.0, 0.0, 0.0, 0.0, 0.0, 0.0, 0.0, 0.5, 0.8287, 0.5, 0.8735, 0.0, 0.0, 0.0, 0.0, 0.0, 0.0, 0.0, 0.0, 0.0, 0.0, 0.0, 0.0, 0.0, 0.0, 0.0, 0.0, 0.0, 0.0, 0.5, 0.9198, 0.5, 0.8735, 0.5, 0.8735, 0.5, 0.9198, 0.0, 0.0, 0.0, 0.0, 0.0, 0.0, 0.0, 0.0, 0.0, 0.0, 0.0, 0.0, 0.0, 0.0, 0.0, 0.0, 0.0, 0.0, 0.5, 0.8063, 0.5, 0.8287, 0.0, 0.0, 0.0, 0.0, 0.0, 0.0, 0.0, 0.0, 0.0, 0.0, 0.5, 0.8735, 0.5, 0.8287, 0.5, 0.8287, 0.5, 0.8735, 0.5, 0.8735, 0.5, 0.8287, 0.5, 0.8287, 0.5, 0.8735, 0.0, 0.0, 0.0, 0.0, 0.0, 0.0, 0.0, 0.0, 0.0, 0.0, 0.5, 0.7839, 0.5, 0.8063, 0.0, 0.0, 0.0, 0.0, 0.0, 0.0, 0.0, 0.0, 0.0, 0.0, 0.0, 0.0, 0.0, 0.0, 0.0, 0.0, 0.0, 0.0, 0.5, 0.8287, 0.5, 0.8063, 0.5, 0.8063, 0.5, 0.8287, 0.5, 0.8287, 0.5, 0.8063, 0.5, 0.8063, 0.5, 0.8287, 0.5, 0.9661, 0.5, 0.9198, 0.5, 0.9198, 0.5, 0.9661, 0.5, 0.9661, 0.5, 0.9198, 0.5, 0.9198, 0.5, 0.9661, 0.0, 0.0, 0.0, 0.0, 0.0, 0.0, 0.0, 0.0, 0.0, 0.0, 0.5, 0.8735, 0.5, 0.9198, 0.0, 0.0, 0.0, 0.0, 0.0, 0.0, 0.0, 0.0, 0.0, 0.0, 0.0, 0.0, 0.0, 0.0, 0.0, 0.0, 0.0, 0.0, 0.0, 0.0, 0.0, 0.0, 0.0, 0.0, 0.0, 0.0, 0.0, 0.0, 0.0, 0.0, 0.0, 0.0, 0.0, 0.0, 0.0, 0.0, 0.0, 0.0, 0.0, 0.0, 0.0, 0.0, 0.0, 0.0, 0.0, 0.0, 0.0, 0.0, 0.0, 0.0, 0.0, 0.0, 0.0, 0.0, 0.0, 0.0, 0.0, 0.0, 0.0, 0.0, 0.0, 0.0, 0.0, 0.0, 0.0, 0.0, 0.0, 0.0, 0.0, 0.0, 0.0, 0.0, 0.0, 0.0, 0.0, 0.0, 0.0, 0.0, 0.0, 0.0, 0.0, 0.0, 0.0, 0.0, 0.0, 0.0, 0.0, 0.0, 0.0, 0.0, 0.0, 0.0, 0.0, 0.0, 0.0, 0.0, 0.0, 0.0, 0.0, 0.0, 0.0, 0.0, 0.0, 0.0, 0.0, 0.0, 0.0, 0.0, 0.0, 0.0, 0.0, 0.0, 0.0, 0.0, 0.0, 0.0, 0.0, 0.0, 0.0, 0.0, 0.0, 0.0, 0.0, 0.0, 0.0, 0.0, 0.0, 0.0, 0.0, 0.0, 0.0, 0.0, 0.0, 0.0, 0.0, 0.0, 0.0, 0.0, 0.0, 0.0, 0.0, 0.0, 0.0, 0.0, 0.0, 0.0, 0.0, 0.0, 0.0, 0.0, 0.0, 0.0, 0.0, 0.0, 0.0, 0.0, 0.0, 0.0, 0.0, 0.0, 0.0, 0.0, 0.0, 0.0, 0.0, 0.0, 0.0, 0.0, 0.0, 0.0, 0.0, 0.0, 0.0, 0.0, 0.0, 0.0, 0.0, 0.0, 0.0, 0.0, 0.0, 0.0, 0.0, 0.0, 0.0, 0.0, 0.0, 0.0, 0.0, 0.0, 0.0, 0.0, 0.0, 0.0, 0.0, 0.0, 0.0, 0.0, 0.0, 0.0, 0.0, 0.0, 0.0, 0.0, 0.0, 0.0, 0.0, 0.0, 0.0, 0.0, 0.0, 0.0, 0.0, 0.0, 0.0, 0.0, 0.0, 0.0, 0.0, 0.0, 0.0, 0.0, 0.0, 0.0, 0.0, 0.0, 0.0, 0.0, 0.0, 0.0, 0.0, 0.0, 0.0, 0.0, 0.0, 0.0, 0.0, 0.0, 0.0, 0.0, 0.0, 0.0, 0.0, 0.0, 0.0, 0.0, 0.0, 0.0, 0.0, 0.0, 0.0, 0.0, 0.0, 0.0, 0.0, 0.0, 0.0, 0.0, 0.0, 0.0, 0.0, 0.0, 0.0, 0.0, 0.0, 0.0, 0.0, 0.0, 0.0, 0.0, 0.0, 0.0, 0.0, 0.0, 0.0, 0.0, 0.0, 0.0, 0.0, 0.0, 0.0, 0.0, 0.0, 0.0, 0.0, 0.0, 0.0, 0.0, 0.0, 0.0, 0.0, 0.0, 0.2434, 0.2759, 0.3238, 0.3671, 0.0, 0.0, 0.7806, 0.75, 0.7494, 0.75, 0.7495, 0.7306, 0.7758, 0.7306, 0.625, 0.8111, 0.625, 0.8744, 0.6114, 0.8746, 0.6114, 0.8284, 0.625, 0.75, 0.625, 0.8111, 0.6114, 0.8284, 0.6114, 0.7839, 0.0, 0.0, 0.3238, 0.3671, 0.4869, 0.5521, 0.0, 0.0, 0.7494, 0.75, 0.6861, 0.75, 0.696, 0.7306, 0.7495, 0.7306, 0.0, 0.0, 0.0, 0.0, 0.625, 0.8111, 0.625, 0.8744, 0.875, 0.75, 0.8118, 0.75, 0.8022, 0.7306, 0.8556, 0.7306, 0.0, 0.0, 0.0, 0.0, 0.163, 0.1848, 0.0, 0.0, 0.625, 0.9056, 0.625, 0.9368, 0.6114, 0.92, 0.6114, 0.8973, 0.625, 0.8744, 0.625, 0.9056, 0.6114, 0.8973, 0.6114, 0.8746, 0.8118, 0.75, 0.7806, 0.75, 0.7758, 0.7306, 0.8022, 0.7306, 0.0, 0.0, 0.163, 0.1848, 0.2434, 0.2759, 0.0, 0.0, 0.0, 0.0, 0.0, 0.0, 0.8118, 0.75, 0.7806, 0.75, 0.0, 0.0, 0.0361, 0.1827, 0.07219, 0.3653, 0.0, 0.0, 0.3125, 0.75, 0.25, 0.75, 0.25, 0.7306, 0.3028, 0.7306, 0.375, 0.9062, 0.375, 0.875, 0.3886, 0.875, 0.3886, 0.8978, 0.375, 0.75, 0.3125, 0.75, 0.3028, 0.7306, 0.3556, 0.7306, 0.0, 0.0, 0.0, 0.0, 0.0361, 0.1827, 0.0, 0.0, 0.375, 0.875, 0.375, 0.8125, 0.3886, 0.8294, 0.3886, 0.875, 0.375, 1.0, 0.375, 0.9375, 0.3886, 0.9206, 0.3886, 0.9661, 0.0, 0.0, 0.09024, 0.4566, 0.1083, 0.548, 0.0, 0.0, 0.2188, 0.75, 0.1875, 0.75, 0.1972, 0.7306, 0.2236, 0.7306, 0.25, 0.75, 0.2188, 0.75, 0.2236, 0.7306, 0.25, 0.7306, 0.0, 0.0, 0.07219, 0.3653, 0.09024, 0.4566, 0.0, 0.0, 0.375, 0.9375, 0.375, 0.9062, 0.3886, 0.8978, 0.3886, 0.9206, 0.6114, 0.8746, 0.6114, 0.8284, 0.3886, 0.8294, 0.3886, 0.875, 0.0, 0.0, 0.0, 0.0, 0.0, 0.0, 0.0, 0.0, 0.0, 0.0, 0.0, 0.0, 0.1875, 0.75, 0.2188, 0.75, 0.0, 0.0, 0.375, 0.875, 0.375, 0.8125, 0.0, 0.0, 0.0, 0.0, 0.0, 0.0, 0.0, 0.0, 0.0, 0.0, 0.0, 0.0, 0.0, 0.0, 0.0, 0.0, 0.0, 0.0, 0.0, 0.0, 0.0, 0.0, 0.0, 0.0, 0.0, 0.0, 0.0, 0.0, 0.0, 0.0, 0.0, 0.0, 0.0, 0.0, 0.0, 0.0, 0.0, 0.0, 0.0, 0.0, 0.0, 0.0, 0.0, 0.0, 0.0, 0.0, 0.0, 0.0, 0.0, 0.0, 0.0, 0.0, 0.0, 0.0, 0.0, 0.0, 0.0, 0.0, 0.0, 0.0, 0.0, 0.0, 0.0, 0.0, 0.0, 0.0])
me_cube_001.use_remesh_fix_poles = True
me_cube_001.use_remesh_preserve_attributes = False
me_cube_001.use_mirror_vertex_groups = False
me_cube_001.update()
me_cube_003 = bpy.data.meshes.new('Cube.003')
me_cube_003.from_pydata([(2.668, -0.3107, -3.391), (2.668, -0.3107, 1.809), (2.668, 1.289, -3.391), (2.668, 1.289, 1.809), (4.276, -0.3107, -3.391), (4.276, -0.3107, 1.809), (4.26, 1.289, -3.391), (4.26, 1.289, 1.809)], [], [(0, 1, 3, 2), (2, 3, 7, 6), (6, 7, 5, 4), (4, 5, 1, 0), (2, 6, 4, 0), (7, 3, 1, 5)])
_uv = me_cube_003.uv_layers.new(name='UVMap')
_uv.uv.foreach_set('vector', [0.375, 0.0, 0.625, 0.0, 0.625, 0.25, 0.375, 0.25, 0.375, 0.25, 0.625, 0.25, 0.625, 0.5, 0.375, 0.5, 0.375, 0.5, 0.625, 0.5, 0.625, 0.75, 0.375, 0.75, 0.375, 0.75, 0.625, 0.75, 0.625, 1.0, 0.375, 1.0, 0.125, 0.5, 0.375, 0.5, 0.375, 0.75, 0.125, 0.75, 0.625, 0.5, 0.875, 0.5, 0.875, 0.75, 0.625, 0.75])
me_cube_003.use_remesh_fix_poles = True
me_cube_003.use_remesh_preserve_attributes = False
me_cube_003.use_mirror_vertex_groups = False
me_cube_003.update()

# ---- objects
ob_light = bpy.data.objects.new('Light', light_light)
ob_camera = bpy.data.objects.new('Camera', cam_camera)
ob_lamp_frame = bpy.data.objects.new('Lamp_Frame', me_cube_001)
ob_lamp_light = bpy.data.objects.new('Lamp_Light', me_cube_003)

# ---- transforms, parenting, visibility, modifiers, constraints
ob_light.location = (4.076, 1.005, 5.904)
ob_light.rotation_euler = (0.6503, 0.05522, 1.866)
ob_light.lock_rotations_4d = False
ob_light.empty_display_type = 'ARROWS'
ob_light.color = (0.0, 0.0, 0.0, 0.0)
ob_light.lineart.crease_threshold = 0.0
ob_camera.location = (7.359, -6.926, 4.958)
ob_camera.rotation_euler = (1.109, 0.0, 0.8149)
ob_camera.lock_rotations_4d = False
ob_camera.empty_display_type = 'ARROWS'
ob_camera.color = (0.0, 0.0, 0.0, 0.0)
ob_camera.display_type = 'WIRE'
ob_camera.lineart.crease_threshold = 0.0
ob_lamp_frame.location = (0.0, 0.0, 0.0)
ob_lamp_frame.lineart.crease_threshold = 0.0
ob_lamp_light.location = (-3.468, -0.4893, 1.791)
ob_lamp_light.lineart.crease_threshold = 0.0

# ---- collection membership
col_collection.objects.link(ob_light)
col_collection.objects.link(ob_camera)
col_collection.objects.link(ob_lamp_frame)
col_collection.objects.link(ob_lamp_light)

# ---- scene / render settings (as saved in the file)
scene.camera = ob_camera
scene.frame_start = 1; scene.frame_end = 250; scene.frame_set(115)
scene.render.engine = 'BLENDER_EEVEE_NEXT'
scene.cycles.use_denoising = False
scene.cycles.samples = 128
scene.cycles.sampling_pattern = 'TABULATED_SOBOL'
scene.cycles.use_adaptive_sampling = False
scene.cycles.use_light_tree = False
scene.view_settings.view_transform = 'Filmic'
bpy.context.view_layer.update()

